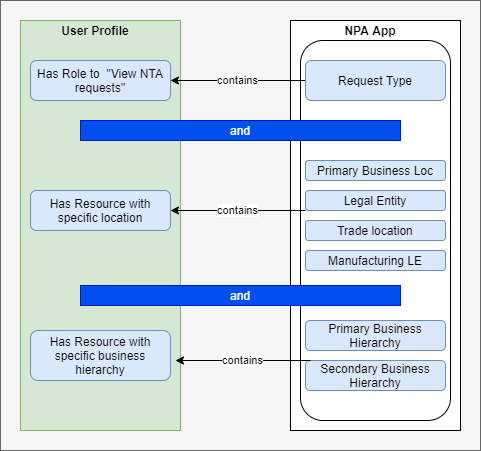

The diagram above was exported from draw.io. Its source (the exported page's mxGraphModel, read from the mxfile embedded in the PNG):
<mxGraphModel dx="1422" dy="705" grid="1" gridSize="10" guides="1" tooltips="1" connect="1" arrows="1" fold="1" page="1" pageScale="1" pageWidth="850" pageHeight="1100" math="0" shadow="0">
  <root>
    <mxCell id="0" />
    <mxCell id="1" parent="0" />
    <mxCell id="Fh4TbZZ_nGiShS9Kh2MA-2" value="" style="rounded=0;whiteSpace=wrap;html=1;fillColor=#f5f5f5;strokeColor=#666666;fontColor=#333333;" vertex="1" parent="1">
      <mxGeometry x="40" y="40" width="480" height="450" as="geometry" />
    </mxCell>
    <mxCell id="Fh4TbZZ_nGiShS9Kh2MA-13" value="" style="rounded=0;whiteSpace=wrap;html=1;" vertex="1" parent="1">
      <mxGeometry x="330" y="60" width="170" height="410" as="geometry" />
    </mxCell>
    <mxCell id="Fh4TbZZ_nGiShS9Kh2MA-12" value="" style="rounded=0;whiteSpace=wrap;html=1;fillColor=#d5e8d4;strokeColor=#82b366;" vertex="1" parent="1">
      <mxGeometry x="60" y="60" width="160" height="410" as="geometry" />
    </mxCell>
    <mxCell id="Fh4TbZZ_nGiShS9Kh2MA-8" value="" style="rounded=1;whiteSpace=wrap;html=1;" vertex="1" parent="1">
      <mxGeometry x="340" y="80" width="150" height="380" as="geometry" />
    </mxCell>
    <mxCell id="Fh4TbZZ_nGiShS9Kh2MA-10" value="&lt;b&gt;User Profile&lt;/b&gt;" style="text;html=1;strokeColor=none;fillColor=none;align=center;verticalAlign=middle;whiteSpace=wrap;rounded=0;" vertex="1" parent="1">
      <mxGeometry x="90" y="60" width="90" height="20" as="geometry" />
    </mxCell>
    <mxCell id="Fh4TbZZ_nGiShS9Kh2MA-14" value="and" style="rounded=0;whiteSpace=wrap;html=1;fillColor=#0050ef;strokeColor=#001DBC;fontColor=#ffffff;" vertex="1" parent="1">
      <mxGeometry x="120" y="160" width="320" height="20" as="geometry" />
    </mxCell>
    <mxCell id="Fh4TbZZ_nGiShS9Kh2MA-15" value="and" style="rounded=0;whiteSpace=wrap;html=1;fillColor=#0050ef;strokeColor=#001DBC;fontColor=#ffffff;" vertex="1" parent="1">
      <mxGeometry x="120" y="325" width="320" height="20" as="geometry" />
    </mxCell>
    <mxCell id="Fh4TbZZ_nGiShS9Kh2MA-16" value="&lt;b&gt;NPA App&lt;/b&gt;" style="text;html=1;strokeColor=none;fillColor=none;align=center;verticalAlign=middle;whiteSpace=wrap;rounded=0;" vertex="1" parent="1">
      <mxGeometry x="350" y="60" width="120" height="20" as="geometry" />
    </mxCell>
    <mxCell id="Fh4TbZZ_nGiShS9Kh2MA-17" value="Has Resource with specific location" style="rounded=1;whiteSpace=wrap;html=1;fillColor=#dae8fc;strokeColor=#6c8ebf;" vertex="1" parent="1">
      <mxGeometry x="70" y="230" width="140" height="40" as="geometry" />
    </mxCell>
    <mxCell id="Fh4TbZZ_nGiShS9Kh2MA-37" value="contains" style="edgeStyle=orthogonalEdgeStyle;rounded=0;orthogonalLoop=1;jettySize=auto;html=1;" edge="1" parent="1" source="Fh4TbZZ_nGiShS9Kh2MA-21" target="Fh4TbZZ_nGiShS9Kh2MA-36">
      <mxGeometry relative="1" as="geometry" />
    </mxCell>
    <mxCell id="Fh4TbZZ_nGiShS9Kh2MA-21" value="Request Type" style="rounded=1;whiteSpace=wrap;html=1;fillColor=#dae8fc;strokeColor=#6c8ebf;" vertex="1" parent="1">
      <mxGeometry x="345" y="100" width="140" height="40" as="geometry" />
    </mxCell>
    <mxCell id="Fh4TbZZ_nGiShS9Kh2MA-22" value="Primary Business Loc" style="rounded=1;whiteSpace=wrap;html=1;fillColor=#dae8fc;strokeColor=#6c8ebf;" vertex="1" parent="1">
      <mxGeometry x="345" y="200" width="140" height="20" as="geometry" />
    </mxCell>
    <mxCell id="Fh4TbZZ_nGiShS9Kh2MA-23" value="Has Resource with specific business hierarchy" style="rounded=1;whiteSpace=wrap;html=1;fillColor=#dae8fc;strokeColor=#6c8ebf;" vertex="1" parent="1">
      <mxGeometry x="70" y="370" width="140" height="50" as="geometry" />
    </mxCell>
    <mxCell id="Fh4TbZZ_nGiShS9Kh2MA-24" value="Primary Business Hierarchy" style="rounded=1;whiteSpace=wrap;html=1;fillColor=#dae8fc;strokeColor=#6c8ebf;" vertex="1" parent="1">
      <mxGeometry x="345" y="360" width="140" height="30" as="geometry" />
    </mxCell>
    <mxCell id="Fh4TbZZ_nGiShS9Kh2MA-25" value="Legal Entity" style="rounded=1;whiteSpace=wrap;html=1;fillColor=#dae8fc;strokeColor=#6c8ebf;" vertex="1" parent="1">
      <mxGeometry x="345" y="230" width="140" height="20" as="geometry" />
    </mxCell>
    <mxCell id="Fh4TbZZ_nGiShS9Kh2MA-27" value="Trade location" style="rounded=1;whiteSpace=wrap;html=1;fillColor=#dae8fc;strokeColor=#6c8ebf;" vertex="1" parent="1">
      <mxGeometry x="345" y="260" width="140" height="20" as="geometry" />
    </mxCell>
    <mxCell id="Fh4TbZZ_nGiShS9Kh2MA-28" value="Manufacturing LE" style="rounded=1;whiteSpace=wrap;html=1;fillColor=#dae8fc;strokeColor=#6c8ebf;" vertex="1" parent="1">
      <mxGeometry x="345" y="290" width="140" height="20" as="geometry" />
    </mxCell>
    <mxCell id="Fh4TbZZ_nGiShS9Kh2MA-29" value="Secondary Business Hierarchy" style="rounded=1;whiteSpace=wrap;html=1;fillColor=#dae8fc;strokeColor=#6c8ebf;" vertex="1" parent="1">
      <mxGeometry x="345" y="400" width="140" height="30" as="geometry" />
    </mxCell>
    <mxCell id="Fh4TbZZ_nGiShS9Kh2MA-36" value="Has Role to&amp;nbsp; &quot;View NTA requests&quot;" style="rounded=1;whiteSpace=wrap;html=1;fillColor=#dae8fc;strokeColor=#6c8ebf;" vertex="1" parent="1">
      <mxGeometry x="70" y="100" width="140" height="40" as="geometry" />
    </mxCell>
    <mxCell id="Fh4TbZZ_nGiShS9Kh2MA-38" value="contains" style="edgeStyle=orthogonalEdgeStyle;rounded=0;orthogonalLoop=1;jettySize=auto;html=1;" edge="1" parent="1">
      <mxGeometry relative="1" as="geometry">
        <mxPoint x="345" y="250" as="sourcePoint" />
        <mxPoint x="210" y="250" as="targetPoint" />
        <Array as="points">
          <mxPoint x="280" y="250" />
          <mxPoint x="280" y="250" />
        </Array>
      </mxGeometry>
    </mxCell>
    <mxCell id="Fh4TbZZ_nGiShS9Kh2MA-39" value="contains" style="edgeStyle=orthogonalEdgeStyle;rounded=0;orthogonalLoop=1;jettySize=auto;html=1;" edge="1" parent="1">
      <mxGeometry relative="1" as="geometry">
        <mxPoint x="350" y="400" as="sourcePoint" />
        <mxPoint x="215" y="400" as="targetPoint" />
        <Array as="points">
          <mxPoint x="285" y="400" />
          <mxPoint x="285" y="400" />
        </Array>
      </mxGeometry>
    </mxCell>
  </root>
</mxGraphModel>